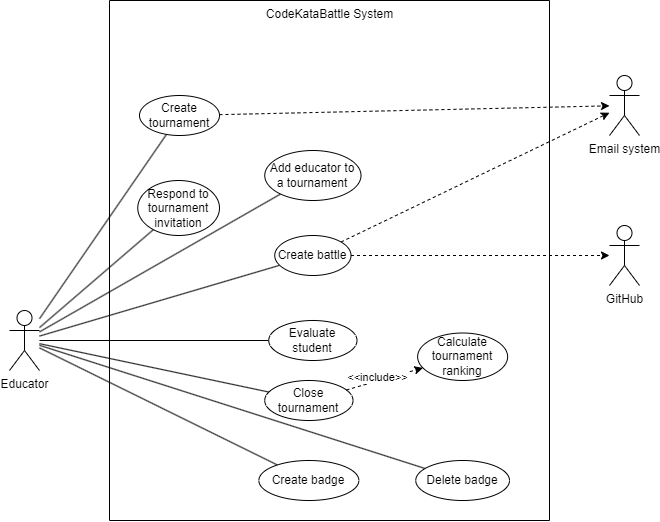

The diagram above was exported from draw.io. Its source (the exported page's mxGraphModel, read from the mxfile embedded in the PNG):
<mxGraphModel dx="607" dy="-423" grid="1" gridSize="10" guides="1" tooltips="1" connect="1" arrows="1" fold="1" page="1" pageScale="1" pageWidth="827" pageHeight="1169" math="0" shadow="0">
  <root>
    <mxCell id="0" />
    <mxCell id="1" parent="0" />
    <mxCell id="7WC_j4lsiCDkk7LK3oMQ-1" value="Educator" style="shape=umlActor;verticalLabelPosition=bottom;verticalAlign=top;html=1;outlineConnect=0;" vertex="1" parent="1">
      <mxGeometry x="920" y="1610" width="30" height="60" as="geometry" />
    </mxCell>
    <mxCell id="7WC_j4lsiCDkk7LK3oMQ-2" value="" style="endArrow=none;html=1;rounded=0;" edge="1" parent="1" source="7WC_j4lsiCDkk7LK3oMQ-1" target="7WC_j4lsiCDkk7LK3oMQ-17">
      <mxGeometry width="50" height="50" relative="1" as="geometry">
        <mxPoint x="930" y="1655" as="sourcePoint" />
        <mxPoint x="970" y="1597.5" as="targetPoint" />
      </mxGeometry>
    </mxCell>
    <mxCell id="7WC_j4lsiCDkk7LK3oMQ-3" value="" style="endArrow=none;html=1;rounded=0;" edge="1" parent="1" source="7WC_j4lsiCDkk7LK3oMQ-1" target="7WC_j4lsiCDkk7LK3oMQ-21">
      <mxGeometry width="50" height="50" relative="1" as="geometry">
        <mxPoint x="930" y="1667.5" as="sourcePoint" />
        <mxPoint x="970" y="1617.5" as="targetPoint" />
      </mxGeometry>
    </mxCell>
    <mxCell id="7WC_j4lsiCDkk7LK3oMQ-4" value="" style="endArrow=none;html=1;rounded=0;" edge="1" parent="1" source="7WC_j4lsiCDkk7LK3oMQ-1" target="7WC_j4lsiCDkk7LK3oMQ-25">
      <mxGeometry width="50" height="50" relative="1" as="geometry">
        <mxPoint x="930" y="1685" as="sourcePoint" />
        <mxPoint x="1030" y="1700" as="targetPoint" />
      </mxGeometry>
    </mxCell>
    <mxCell id="7WC_j4lsiCDkk7LK3oMQ-5" value="" style="endArrow=none;html=1;rounded=0;" edge="1" parent="1" source="7WC_j4lsiCDkk7LK3oMQ-1" target="7WC_j4lsiCDkk7LK3oMQ-26">
      <mxGeometry width="50" height="50" relative="1" as="geometry">
        <mxPoint x="930" y="1697.5" as="sourcePoint" />
        <mxPoint x="1025" y="1692.5" as="targetPoint" />
      </mxGeometry>
    </mxCell>
    <mxCell id="7WC_j4lsiCDkk7LK3oMQ-6" value="" style="endArrow=none;html=1;rounded=0;" edge="1" parent="1" source="7WC_j4lsiCDkk7LK3oMQ-1" target="7WC_j4lsiCDkk7LK3oMQ-20">
      <mxGeometry width="50" height="50" relative="1" as="geometry">
        <mxPoint x="920" y="1645" as="sourcePoint" />
        <mxPoint x="980" y="1607.5" as="targetPoint" />
      </mxGeometry>
    </mxCell>
    <mxCell id="7WC_j4lsiCDkk7LK3oMQ-7" value="" style="endArrow=none;html=1;rounded=0;" edge="1" parent="1" source="7WC_j4lsiCDkk7LK3oMQ-1" target="7WC_j4lsiCDkk7LK3oMQ-27">
      <mxGeometry width="50" height="50" relative="1" as="geometry">
        <mxPoint x="934.75" y="1667.5" as="sourcePoint" />
        <mxPoint x="984.75" y="1617.5" as="targetPoint" />
      </mxGeometry>
    </mxCell>
    <mxCell id="7WC_j4lsiCDkk7LK3oMQ-8" value="" style="endArrow=none;html=1;rounded=0;" edge="1" parent="1" source="7WC_j4lsiCDkk7LK3oMQ-1" target="7WC_j4lsiCDkk7LK3oMQ-22">
      <mxGeometry width="50" height="50" relative="1" as="geometry">
        <mxPoint x="880" y="1655" as="sourcePoint" />
        <mxPoint x="880" y="1548" as="targetPoint" />
      </mxGeometry>
    </mxCell>
    <mxCell id="7WC_j4lsiCDkk7LK3oMQ-9" value="" style="endArrow=none;html=1;rounded=0;" edge="1" parent="1" source="7WC_j4lsiCDkk7LK3oMQ-1" target="7WC_j4lsiCDkk7LK3oMQ-19">
      <mxGeometry width="50" height="50" relative="1" as="geometry">
        <mxPoint x="910" y="1639.25" as="sourcePoint" />
        <mxPoint x="951" y="1520.75" as="targetPoint" />
      </mxGeometry>
    </mxCell>
    <mxCell id="7WC_j4lsiCDkk7LK3oMQ-10" value="GitHub" style="shape=umlActor;verticalLabelPosition=bottom;verticalAlign=top;html=1;outlineConnect=0;" vertex="1" parent="1">
      <mxGeometry x="1520" y="1525" width="30" height="60" as="geometry" />
    </mxCell>
    <mxCell id="7WC_j4lsiCDkk7LK3oMQ-11" value="" style="endArrow=classic;html=1;rounded=0;dashed=1;" edge="1" parent="1" source="7WC_j4lsiCDkk7LK3oMQ-17" target="7WC_j4lsiCDkk7LK3oMQ-10">
      <mxGeometry width="50" height="50" relative="1" as="geometry">
        <mxPoint x="1419.605896013852" y="1562.3588614202322" as="sourcePoint" />
        <mxPoint x="1441" y="1461" as="targetPoint" />
      </mxGeometry>
    </mxCell>
    <mxCell id="7WC_j4lsiCDkk7LK3oMQ-12" value="Email system" style="shape=umlActor;verticalLabelPosition=bottom;verticalAlign=top;html=1;outlineConnect=0;" vertex="1" parent="1">
      <mxGeometry x="1520" y="1375" width="30" height="60" as="geometry" />
    </mxCell>
    <mxCell id="7WC_j4lsiCDkk7LK3oMQ-13" value="" style="endArrow=classic;html=1;rounded=0;dashed=1;" edge="1" parent="1" source="7WC_j4lsiCDkk7LK3oMQ-21" target="7WC_j4lsiCDkk7LK3oMQ-12">
      <mxGeometry width="50" height="50" relative="1" as="geometry">
        <mxPoint x="1419.788242783392" y="1412.4585473260381" as="sourcePoint" />
        <mxPoint x="1560" y="1565" as="targetPoint" />
      </mxGeometry>
    </mxCell>
    <mxCell id="7WC_j4lsiCDkk7LK3oMQ-14" value="" style="endArrow=classic;html=1;rounded=0;dashed=1;" edge="1" parent="1" source="7WC_j4lsiCDkk7LK3oMQ-17" target="7WC_j4lsiCDkk7LK3oMQ-12">
      <mxGeometry width="50" height="50" relative="1" as="geometry">
        <mxPoint x="1410.4836508017102" y="1468.96432629458" as="sourcePoint" />
        <mxPoint x="1530" y="1415" as="targetPoint" />
      </mxGeometry>
    </mxCell>
    <mxCell id="7WC_j4lsiCDkk7LK3oMQ-15" value="" style="swimlane;startSize=0;" vertex="1" parent="1">
      <mxGeometry x="1020" y="1300" width="440" height="520" as="geometry">
        <mxRectangle x="1340" y="1120" width="50" height="40" as="alternateBounds" />
      </mxGeometry>
    </mxCell>
    <mxCell id="7WC_j4lsiCDkk7LK3oMQ-16" value="CodeKataBattle System" style="text;html=1;align=center;verticalAlign=middle;resizable=0;points=[];autosize=1;strokeColor=none;fillColor=none;" vertex="1" parent="7WC_j4lsiCDkk7LK3oMQ-15">
      <mxGeometry x="145" y="-0.6199999999998909" width="150" height="30" as="geometry" />
    </mxCell>
    <mxCell id="7WC_j4lsiCDkk7LK3oMQ-17" value="Create battle" style="ellipse;whiteSpace=wrap;html=1;" vertex="1" parent="7WC_j4lsiCDkk7LK3oMQ-15">
      <mxGeometry x="165.25" y="235" width="76.25" height="40" as="geometry" />
    </mxCell>
    <mxCell id="7WC_j4lsiCDkk7LK3oMQ-18" value="Calculate tournament ranking" style="ellipse;whiteSpace=wrap;html=1;" vertex="1" parent="7WC_j4lsiCDkk7LK3oMQ-15">
      <mxGeometry x="308.1300000000002" y="332.5" width="90" height="47.5" as="geometry" />
    </mxCell>
    <mxCell id="7WC_j4lsiCDkk7LK3oMQ-19" value="Add educator to a tournament" style="ellipse;whiteSpace=wrap;html=1;" vertex="1" parent="7WC_j4lsiCDkk7LK3oMQ-15">
      <mxGeometry x="155.25" y="150" width="96.25" height="50" as="geometry" />
    </mxCell>
    <mxCell id="7WC_j4lsiCDkk7LK3oMQ-20" value="Respond to tournament invitation" style="ellipse;whiteSpace=wrap;html=1;" vertex="1" parent="7WC_j4lsiCDkk7LK3oMQ-15">
      <mxGeometry x="28.25" y="180" width="81.75" height="55" as="geometry" />
    </mxCell>
    <mxCell id="7WC_j4lsiCDkk7LK3oMQ-21" value="Create tournament" style="ellipse;whiteSpace=wrap;html=1;" vertex="1" parent="7WC_j4lsiCDkk7LK3oMQ-15">
      <mxGeometry x="30" y="95" width="80" height="40" as="geometry" />
    </mxCell>
    <mxCell id="7WC_j4lsiCDkk7LK3oMQ-22" value="Close tournament" style="ellipse;whiteSpace=wrap;html=1;" vertex="1" parent="7WC_j4lsiCDkk7LK3oMQ-15">
      <mxGeometry x="155.25" y="380" width="88.25" height="40" as="geometry" />
    </mxCell>
    <mxCell id="7WC_j4lsiCDkk7LK3oMQ-23" value="" style="endArrow=classic;html=1;rounded=0;dashed=1;" edge="1" parent="7WC_j4lsiCDkk7LK3oMQ-15" source="7WC_j4lsiCDkk7LK3oMQ-22" target="7WC_j4lsiCDkk7LK3oMQ-18">
      <mxGeometry width="50" height="50" relative="1" as="geometry">
        <mxPoint x="-459.9999999999968" y="261.25" as="sourcePoint" />
        <mxPoint x="-358.25000000000364" y="231.25" as="targetPoint" />
      </mxGeometry>
    </mxCell>
    <mxCell id="7WC_j4lsiCDkk7LK3oMQ-24" value="&amp;lt;&amp;lt;include&amp;gt;&amp;gt;" style="edgeLabel;html=1;align=center;verticalAlign=middle;resizable=0;points=[];" connectable="0" vertex="1" parent="7WC_j4lsiCDkk7LK3oMQ-23">
      <mxGeometry x="0.2331" y="1" relative="1" as="geometry">
        <mxPoint x="-16" y="2" as="offset" />
      </mxGeometry>
    </mxCell>
    <mxCell id="7WC_j4lsiCDkk7LK3oMQ-25" value="Create badge" style="ellipse;whiteSpace=wrap;html=1;" vertex="1" parent="7WC_j4lsiCDkk7LK3oMQ-15">
      <mxGeometry x="149.3699999999999" y="460" width="100" height="40" as="geometry" />
    </mxCell>
    <mxCell id="7WC_j4lsiCDkk7LK3oMQ-26" value="Delete badge" style="ellipse;whiteSpace=wrap;html=1;" vertex="1" parent="7WC_j4lsiCDkk7LK3oMQ-15">
      <mxGeometry x="306.2500000000002" y="460" width="93.75" height="40" as="geometry" />
    </mxCell>
    <mxCell id="7WC_j4lsiCDkk7LK3oMQ-27" value="Evaluate student" style="ellipse;whiteSpace=wrap;html=1;" vertex="1" parent="7WC_j4lsiCDkk7LK3oMQ-15">
      <mxGeometry x="159.25" y="320" width="88.25" height="40" as="geometry" />
    </mxCell>
  </root>
</mxGraphModel>